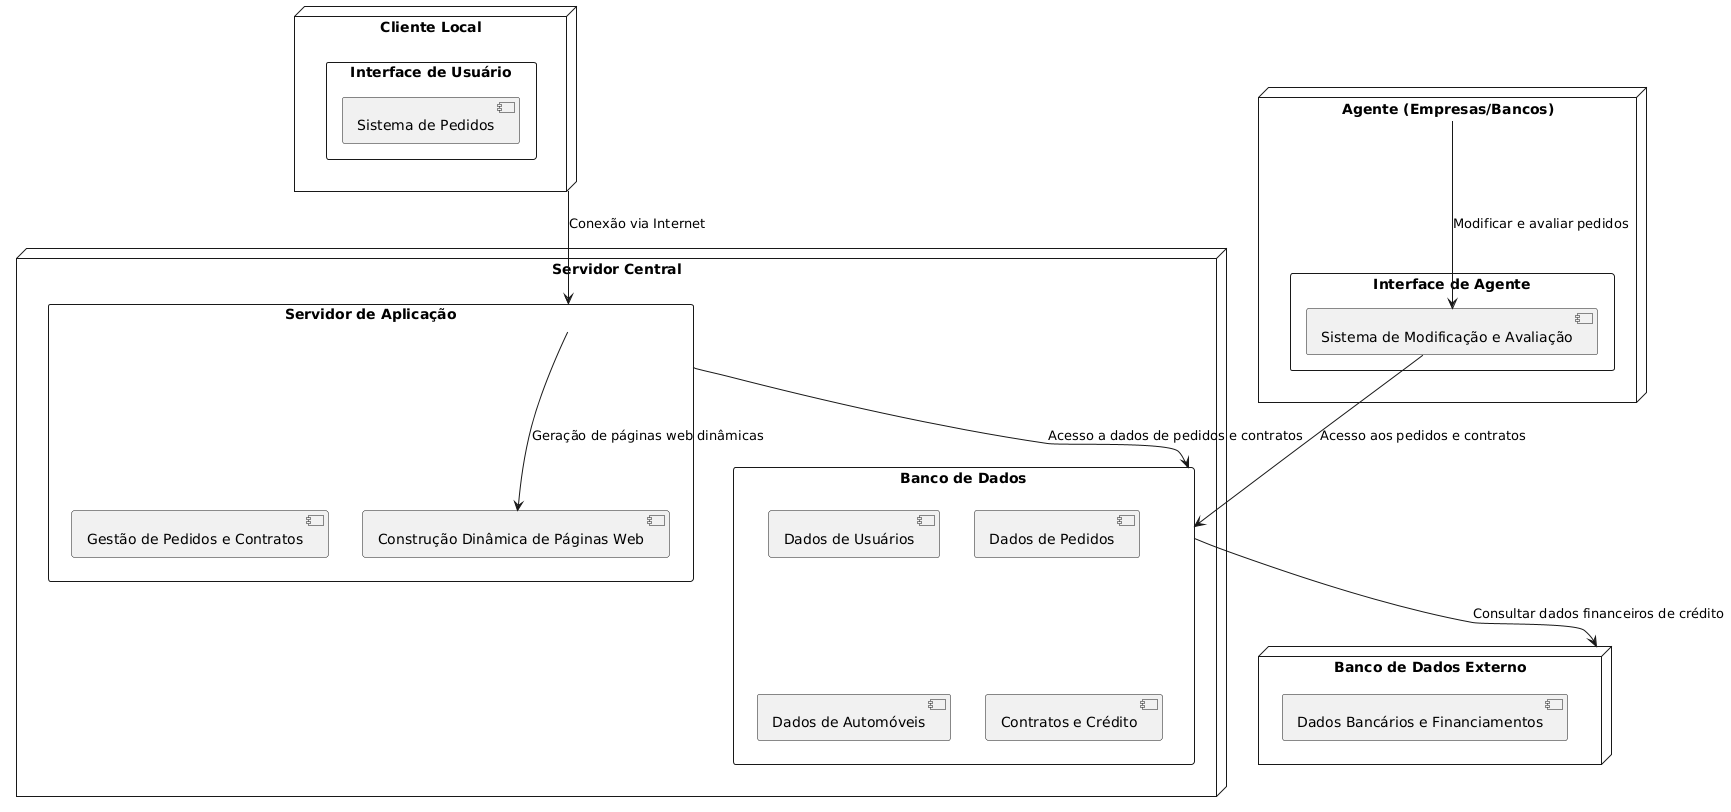

The diagram above was rendered by PlantUML. Its source (embedded in the PNG):
@startuml
!define RECTANGLE class

node "Cliente Local" {
  rectangle "Interface de Usuário" {
    component "Sistema de Pedidos"
  }
}

node "Servidor Central" {
  rectangle "Banco de Dados" {
    component "Dados de Usuários"
    component "Dados de Pedidos"
    component "Dados de Automóveis"
    component "Contratos e Crédito"
  }

  rectangle "Servidor de Aplicação" {
    component "Gestão de Pedidos e Contratos"
    component "Construção Dinâmica de Páginas Web"
  }
}

node "Agente (Empresas/Bancos)" {
  rectangle "Interface de Agente" {
    component "Sistema de Modificação e Avaliação"
  }
}

node "Banco de Dados Externo" {
  component "Dados Bancários e Financiamentos"
}

' Estabelecendo as conexões entre os elementos
"Cliente Local" --> "Servidor de Aplicação" : Conexão via Internet
"Servidor de Aplicação" --> "Banco de Dados" : Acesso a dados de pedidos e contratos
"Servidor de Aplicação" --> "Construção Dinâmica de Páginas Web" : Geração de páginas web dinâmicas
"Agente (Empresas/Bancos)" --> "Sistema de Modificação e Avaliação" : Modificar e avaliar pedidos
"Sistema de Modificação e Avaliação" --> "Banco de Dados" : Acesso aos pedidos e contratos
"Banco de Dados" --> "Banco de Dados Externo" : Consultar dados financeiros de crédito
@enduml